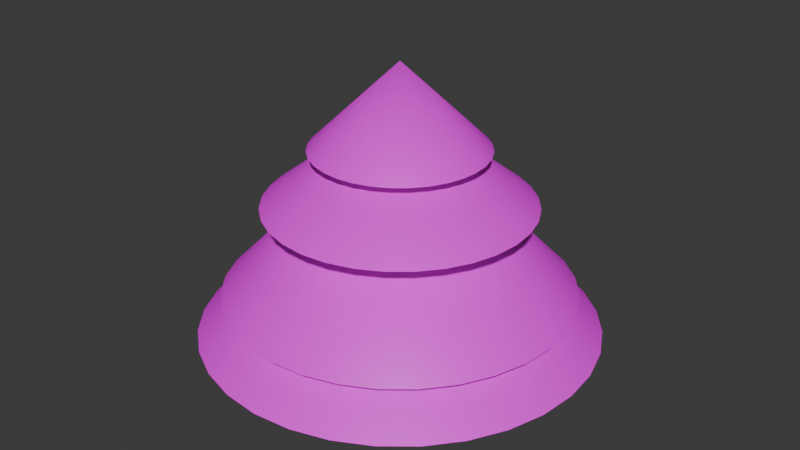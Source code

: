 # Source: FactoryPVP_Blender.blend  (saved by Blender 5.0.119; exported with 4.5.12 LTS)
import bpy
from mathutils import Matrix  # noqa: F401  (used for matrix-valued properties, if any)

bpy.ops.wm.read_factory_settings(use_empty=True)
scene = bpy.context.scene
scene.name = 'Scene'

# ---- collections
col_entities = bpy.data.collections.new('Entities'); scene.collection.children.link(col_entities)
col_blocks = bpy.data.collections.new('Blocks'); scene.collection.children.link(col_blocks)
col_enviorment = bpy.data.collections.new('Enviorment'); scene.collection.children.link(col_enviorment)

# ---- images (referenced by path relative to the original .blend; pixels are not part of the script)
import os
ASSET_DIR = os.environ.get("B2B_ASSET_DIR", "")  # directory of the original .blend (textures are referenced by path, not embedded)
HERE = os.path.dirname(os.path.abspath(__file__))  # packed textures are extracted next to this script under _unpacked/

def load_image(name, relpath, width, height, colorspace="sRGB"):
    """Load a texture the original file referenced (path relative to the .blend, or extracted next to this script)."""
    p = next((c for c in (os.path.join(HERE, relpath), os.path.join(ASSET_DIR, relpath)) if relpath and os.path.exists(c)), "")
    if p:
        img = bpy.data.images.load(p, check_existing=True)
        img.name = name
    else:  # same state as the original file: an image datablock whose file is absent (Cycles renders it pink)
        img = bpy.data.images.new(name, width, height)
        img.source = "FILE"
        img.filepath = "//" + (relpath or name)
    img.colorspace_settings.name = colorspace
    return img
img_leaf_1_png = load_image('Leaf_1.png', 'Leaf_1.png', 1024, 1024, 'sRGB')

# ---- materials (node trees are filled in below, after node groups)
mat_material_001 = bpy.data.materials.new('Material.001')

# ---- material node trees
mat_material_001.use_nodes = True; mat_material_001.node_tree.nodes.clear()
_N = mat_material_001.node_tree.nodes; _L = mat_material_001.node_tree.links
n0 = _N.new('ShaderNodeBsdfPrincipled'); n0.name = 'Principled BSDF'; n0.location = (-200, 100)
n1 = _N.new('ShaderNodeOutputMaterial'); n1.name = 'Material Output'; n1.location = (200, 100)
n2 = _N.new('ShaderNodeTexImage'); n2.name = 'Image Texture'; n2.location = (-832, 60)
n2.image = img_leaf_1_png
_L.new(n0.outputs[0], n1.inputs[0])
_L.new(n2.outputs[1], n0.inputs[4])
_L.new(n2.outputs[0], n0.inputs[0])
n1.is_active_output = True

# ---- world
world_world = bpy.data.worlds.new('World'); scene.world = world_world
world_world.use_nodes = True; world_world.node_tree.nodes.clear()
_N = world_world.node_tree.nodes; _L = world_world.node_tree.links
n0 = _N.new('ShaderNodeOutputWorld'); n0.name = 'World Output'; n0.location = (200, 100)
n1 = _N.new('ShaderNodeBackground'); n1.name = 'Background'; n1.location = (-200, 100)
n1.inputs[0].default_value = (0.05088, 0.05088, 0.05088, 1.0)
_L.new(n1.outputs[0], n0.inputs[0])
n0.is_active_output = True
world_world.color = (0.05088, 0.05088, 0.05088)
world_world.sun_shadow_jitter_overblur = 0.0

# ---- meshes
me_slimemesh = bpy.data.meshes.new('SlimeMesh')
me_slimemesh.from_pydata([(4.172e-07, 0.001334, -0.0007166), (0.6732, -0.477, 0.2908), (-0.2571, -0.7884, 0.2902), (-0.8321, 0.01212, 0.2903), (-0.2571, 0.8299, 0.2818), (0.6732, 0.5302, 0.2847), (0.2571, -0.7137, 1.084), (-0.6732, -0.4106, 1.085), (-0.6732, 0.6034, 1.076), (0.2571, 0.8963, 1.065), (0.8321, 0.1394, 1.084), (-4.21e-07, 0.7521, 1.945), (-0.1503, -0.4621, 0.06645), (0.3934, -0.2832, 0.06645), (0.2431, -0.7445, 0.247), (0.7867, 0.022, 0.2452), (0.3934, 0.2962, 0.06443), (-0.4862, 0.002547, 0.06615), (-0.6365, -0.4587, 0.2468), (-0.1503, 0.4729, 0.0637), (-0.6365, 0.4835, 0.2427), (0.2431, 0.7864, 0.2365), (0.8796, -0.2318, 0.6312), (0.8796, 0.3665, 0.6347), (1.49e-08, -0.9066, 0.6346), (0.5436, -0.7186, 0.6382), (-0.8796, -0.2558, 0.639), (-0.5436, -0.7298, 0.633), (-0.5436, 0.8147, 0.6271), (-0.8796, 0.3374, 0.6303), (0.5436, 0.8298, 0.6239), (-9.313e-09, 0.9946, 0.622), (0.6365, -0.3423, 1.164), (-0.2431, -0.6657, 1.161), (-0.7867, 0.1152, 1.163), (-0.2431, 0.8448, 1.137), (0.6365, 0.6026, 1.15), (0.1503, -0.1733, 1.649), (0.4862, 0.2865, 1.625), (-0.3934, -0.006554, 1.644), (-0.3934, 0.5313, 1.593), (0.1503, 0.6851, 1.564), (-0.07393, -0.2272, 0.01271), (0.5635, -0.4038, 0.1613), (-0.02169, -0.8007, 0.2549), (0.7571, -0.2538, 0.254), (0.5635, 0.4331, 0.1567), (-0.2393, 0.001177, 0.01253), (-0.7705, -0.2211, 0.2557), (-0.07393, 0.2312, 0.01184), (-0.4545, 0.692, 0.2488), (0.4896, 0.6761, 0.2463), (0.8028, -0.383, 0.4324), (0.8901, 0.2517, 0.8676), (-0.1413, -0.8828, 0.4341), (0.4088, -0.7546, 0.8681), (-0.8901, -0.123, 0.4366), (-0.6375, -0.5953, 0.8652), (-0.4088, 0.8542, 0.4261), (-0.8028, 0.4962, 0.8631), (0.6375, 0.6974, 0.4256), (0.1413, 0.9769, 0.8544), (0.4545, -0.5627, 1.143), (-0.4896, -0.5571, 1.14), (-0.7571, 0.3877, 1.136), (0.02169, 0.9004, 1.117), (0.7705, 0.3766, 1.139), (0.2153, -0.5117, 1.364), (0.2393, 0.5909, 1.861), (-0.5635, -0.262, 1.364), (-0.5635, 0.5585, 1.333), (0.2153, 0.7903, 1.31), (-0.2153, -0.6617, 0.161), (0.1936, -0.1394, 0.01264), (0.4896, -0.6305, 0.2559), (0.7571, 0.2999, 0.2521), (0.1936, 0.1443, 0.01205), (-0.6966, 0.005663, 0.1608), (-0.4545, -0.6601, 0.2545), (-0.2153, 0.6858, 0.155), (-0.7705, 0.2425, 0.2528), (-0.02169, 0.8407, 0.245), (0.8901, -0.04284, 0.8653), (0.8028, 0.4674, 0.4314), (0.1413, -0.8494, 0.8656), (0.6375, -0.6194, 0.4365), (-0.8028, -0.3596, 0.8693), (-0.4088, -0.7959, 0.4332), (-0.6375, 0.7271, 0.8608), (-0.8901, 0.1669, 0.4319), (0.4088, 0.8997, 0.8559), (-0.1413, 0.9437, 0.4232), (0.7705, -0.09362, 1.141), (0.02169, -0.7231, 1.14), (-0.7571, -0.1687, 1.145), (-0.4896, 0.746, 1.126), (0.4545, 0.7845, 1.123), (0.07393, 0.3767, 1.882), (0.6966, 0.1868, 1.355), (-0.1936, 0.4545, 1.876), (-0.1936, 0.7081, 1.842), (0.07393, 0.7827, 1.825), (0.3392, 0.5449, 1.654), (0.5839, 0.4371, 1.418), (0.4148, 0.6366, 1.389), (-0.1296, 0.6689, 1.633), (-0.05399, 0.7599, 1.378), (-0.3275, 0.6852, 1.392), (-0.4193, 0.312, 1.684), (-0.6172, 0.3086, 1.415), (-0.6172, 0.03159, 1.437), (-0.1296, -0.06496, 1.714), (-0.3275, -0.3796, 1.441), (-0.05399, -0.4654, 1.442), (0.3392, 0.09223, 1.704), (0.4148, -0.2941, 1.442), (0.5839, -0.05631, 1.434), (0.7935, 0.5119, 0.8857), (0.7468, 0.6264, 0.632), (0.6245, 0.7406, 0.8797), (-0.1341, 0.9573, 0.8728), (-0.2853, 0.9454, 0.6263), (-0.4076, 0.8699, 0.8756), (-0.8764, 0.2232, 0.8877), (-0.9231, 0.04027, 0.6379), (-0.8764, -0.07718, 0.892), (-0.4076, -0.7494, 0.8847), (-0.2853, -0.8611, 0.6358), (-0.1341, -0.8386, 0.8854), (0.6245, -0.5656, 0.89), (0.7468, -0.5024, 0.6372), (0.7935, -0.3173, 0.8866), (0.2853, 0.9535, 0.6144), (0.4076, 0.8479, 0.409), (0.1341, 0.9328, 0.4087), (-0.7468, 0.603, 0.621), (-0.6245, 0.6741, 0.4151), (-0.7935, 0.4322, 0.4159), (-0.7468, -0.5211, 0.6286), (-0.7935, -0.3867, 0.4236), (-0.6245, -0.6232, 0.4206), (0.2853, -0.8568, 0.6293), (0.1341, -0.8697, 0.4217), (0.4076, -0.777, 0.4236), (0.9231, 0.06821, 0.6255), (0.8764, -0.1089, 0.4181), (0.8764, 0.1918, 0.4203), (0.3275, 0.5646, 0.124), (0.1296, 0.4081, 0.04544), (0.05399, 0.6534, 0.1235), (-0.4148, 0.4926, 0.1267), (-0.3392, 0.2513, 0.04671), (-0.5839, 0.2552, 0.1282), (-0.5839, -0.2446, 0.1298), (-0.3392, -0.2459, 0.04779), (-0.4148, -0.4783, 0.1298), (0.6172, 0.1574, 0.1283), (0.6172, -0.135, 0.1294), (0.4193, 0.004837, 0.04726), (0.05399, -0.6306, 0.1298), (0.1296, -0.3982, 0.04783), (0.3275, -0.5407, 0.1299), (0.08569, -0.2633, 0.01684), (0.6574, -0.2673, 0.1711), (-0.2243, -0.1626, 0.0168), (-0.2243, 0.1657, 0.01621), (0.08569, 0.2685, 0.01576), (0.8288, -0.2519, 0.3612), (-0.006541, -0.8683, 0.3637), (-0.8328, -0.2527, 0.366), (-0.5082, 0.7516, 0.3569), (0.5188, 0.7556, 0.3532), (0.7431, -0.5135, 0.4978), (-0.2838, -0.8643, 0.4969), (-0.9185, 0.02641, 0.4978), (-0.2838, 0.9319, 0.4876), (0.7431, 0.6074, 0.4921), (0.3695, -0.4642, 1.33), (-0.4658, -0.4119, 1.328), (-0.6574, 0.42, 1.307), (0.0595, 0.824, 1.28), (0.6942, 0.3417, 1.319), (0.2243, 0.6749, 1.809), (0.4531, 0.5236, 1.495), (0.3695, 0.7428, 1.285), (-0.08569, 0.7569, 1.793), (-0.1731, 0.6889, 1.474), (-0.4658, 0.6729, 1.298), (-0.2773, 0.5253, 1.832), (-0.5601, 0.1987, 1.522), (-0.6574, -0.1336, 1.33), (-0.08569, 0.2839, 1.858), (-0.1731, -0.3285, 1.545), (0.0595, -0.58, 1.329), (0.2243, 0.3843, 1.85), (0.4531, -0.1087, 1.538), (0.6942, 0.00731, 1.323), (0.8328, 0.3887, 0.9642), (0.7332, 0.6351, 0.7973), (0.5082, 0.8207, 0.9543), (0.006541, 0.9602, 0.9494), (-0.28, 0.9365, 0.7893), (-0.5188, 0.7957, 0.9546), (-0.8288, 0.3715, 0.9628), (-0.9062, 0.06124, 0.8042), (-0.8288, -0.2066, 0.968), (-0.5188, -0.6531, 0.9612), (-0.28, -0.8319, 0.7998), (0.006541, -0.8245, 0.9617), (0.5082, -0.6425, 0.9658), (0.7332, -0.4717, 0.8026), (0.8328, -0.1603, 0.9632), (0.2838, 0.9599, 0.7702), (0.28, 0.9251, 0.4713), (-0.006541, 0.922, 0.3521), (-0.7431, 0.6198, 0.7768), (-0.7332, 0.5771, 0.4781), (-0.8328, 0.2877, 0.36), (-0.7431, -0.5046, 0.7826), (-0.7332, -0.52, 0.4856), (-0.5082, -0.7053, 0.3627), (0.2838, -0.8393, 0.7827), (0.28, -0.8493, 0.4863), (0.5188, -0.6919, 0.3659), (0.9185, 0.09255, 0.7812), (0.9062, 0.04895, 0.4823), (0.8288, 0.3216, 0.3619), (0.4658, 0.5674, 0.1649), (0.1731, 0.5496, 0.0902), (-0.0595, 0.7377, 0.1637), (-0.3695, 0.6307, 0.1662), (-0.4531, 0.3374, 0.0932), (-0.6942, 0.1719, 0.1701), (-0.6942, -0.1592, 0.1713), (-0.4531, -0.3284, 0.09496), (-0.3695, -0.6088, 0.1711), (0.6574, 0.2974, 0.1684), (0.5601, 0.008265, 0.09427), (0.2773, 0.002713, 0.01647), (-0.0595, -0.7096, 0.1711), (0.1731, -0.5318, 0.09498), (0.4658, -0.5361, 0.1716), (0.3627, 0.4387, 1.743), (0.1121, 0.1017, 1.766), (-0.2935, 0.224, 1.76), (-0.2935, 0.6197, 1.718), (0.1121, 0.7339, 1.695), (0.2818, 0.6099, 1.731), (-0.1076, 0.7129, 1.713), (-0.3483, 0.4187, 1.758), (-0.1076, 0.1095, 1.786), (0.2818, 0.2383, 1.777), (-0.4009, -0.553, 1.186), (-0.4009, -0.6684, 0.9696), (-0.3917, -0.5346, 1.174), (-0.3917, -0.6478, 0.9612), (-0.3769, -0.5542, 1.184), (-0.3326, -0.5628, 1.168), (-0.2804, -0.5995, 1.099), (-0.2987, -0.6428, 1.018), (-0.3769, -0.6673, 0.9716), (-0.3787, -0.5623, 1.189), (-0.3065, -0.6132, 1.157), (-0.2896, -0.6627, 1.078), (-0.3378, -0.6817, 1.0), (-0.3917, -0.5737, 1.195), (-0.3618, -0.662, 1.183), (-0.3548, -0.7202, 1.109), (-0.3747, -0.7143, 1.017), (-0.41, -0.5737, 1.195), (-0.4399, -0.662, 1.183), (-0.4469, -0.7202, 1.109), (-0.427, -0.7143, 1.017), (-0.423, -0.5623, 1.189), (-0.4952, -0.6132, 1.157), (-0.5121, -0.6627, 1.078), (-0.4639, -0.6817, 1.0), (-0.423, -0.5461, 1.18), (-0.4952, -0.5442, 1.12), (-0.5121, -0.5813, 1.035), (-0.4639, -0.6356, 0.9756), (-0.4178, -0.5392, 1.176), (-0.4491, -0.5202, 1.145), (-0.486, -0.5243, 1.059), (-0.4731, -0.579, 0.9838), (-0.4178, -0.6523, 0.9637), (0.4009, -0.553, 1.186), (0.4009, -0.6684, 0.9696), (0.3917, -0.5346, 1.174), (0.3917, -0.6478, 0.9612), (0.3769, -0.5542, 1.184), (0.3326, -0.5628, 1.168), (0.2804, -0.5995, 1.099), (0.2987, -0.6428, 1.018), (0.3769, -0.6673, 0.9716), (0.3787, -0.5623, 1.189), (0.3065, -0.6132, 1.157), (0.2896, -0.6627, 1.078), (0.3378, -0.6817, 1.0), (0.3917, -0.5737, 1.195), (0.3618, -0.662, 1.183), (0.3548, -0.7202, 1.109), (0.3747, -0.7143, 1.017), (0.41, -0.5737, 1.195), (0.4399, -0.662, 1.183), (0.4469, -0.7202, 1.109), (0.427, -0.7143, 1.017), (0.423, -0.5623, 1.189), (0.4952, -0.6132, 1.157), (0.5121, -0.6627, 1.078), (0.4639, -0.6817, 1.0), (0.423, -0.5461, 1.18), (0.4952, -0.5442, 1.12), (0.5121, -0.5813, 1.035), (0.4639, -0.6356, 0.9756), (0.4178, -0.5392, 1.176), (0.4491, -0.5202, 1.145), (0.486, -0.5243, 1.059), (0.4731, -0.579, 0.9838), (0.4178, -0.6523, 0.9637)], [], [(0, 73, 162, 42), (13, 160, 162, 73), (12, 42, 162, 160), (1, 43, 163, 45), (13, 157, 163, 43), (15, 45, 163, 157), (0, 42, 164, 47), (12, 154, 164, 42), (17, 47, 164, 154), (0, 47, 165, 49), (17, 151, 165, 47), (19, 49, 165, 151), (0, 49, 166, 76), (19, 148, 166, 49), (16, 76, 166, 148), (1, 45, 167, 52), (15, 145, 167, 45), (22, 52, 167, 145), (2, 44, 168, 54), (14, 142, 168, 44), (24, 54, 168, 142), (3, 48, 169, 56), (18, 139, 169, 48), (26, 56, 169, 139), (4, 50, 170, 58), (20, 136, 170, 50), (28, 58, 170, 136), (5, 51, 171, 60), (21, 133, 171, 51), (30, 60, 171, 133), (1, 52, 172, 85), (22, 130, 172, 52), (25, 85, 172, 130), (2, 54, 173, 87), (24, 127, 173, 54), (27, 87, 173, 127), (3, 56, 174, 89), (26, 124, 174, 56), (29, 89, 174, 124), (4, 58, 175, 91), (28, 121, 175, 58), (31, 91, 175, 121), (5, 60, 176, 83), (30, 118, 176, 60), (23, 83, 176, 118), (6, 62, 177, 67), (32, 115, 177, 62), (37, 67, 177, 115), (7, 63, 178, 69), (33, 112, 178, 63), (39, 69, 178, 112), (8, 64, 179, 70), (34, 109, 179, 64), (40, 70, 179, 109), (9, 65, 180, 71), (35, 106, 180, 65), (41, 71, 180, 106), (10, 66, 181, 98), (36, 103, 181, 66), (38, 98, 181, 103), (242, 247, 182, 68), (246, 101, 182, 247), (11, 68, 182, 101), (38, 103, 183, 102), (36, 104, 183, 103), (41, 102, 183, 104), (36, 96, 184, 104), (9, 71, 184, 96), (41, 104, 184, 71), (246, 248, 185, 101), (245, 100, 185, 248), (11, 101, 185, 100), (41, 106, 186, 105), (35, 107, 186, 106), (40, 105, 186, 107), (35, 95, 187, 107), (8, 70, 187, 95), (40, 107, 187, 70), (245, 249, 188, 100), (244, 99, 188, 249), (11, 100, 188, 99), (40, 109, 189, 108), (34, 110, 189, 109), (39, 108, 189, 110), (34, 94, 190, 110), (7, 69, 190, 94), (39, 110, 190, 69), (244, 250, 191, 99), (243, 97, 191, 250), (11, 99, 191, 97), (39, 112, 192, 111), (33, 113, 192, 112), (37, 111, 192, 113), (33, 93, 193, 113), (6, 67, 193, 93), (37, 113, 193, 67), (243, 251, 194, 97), (242, 68, 194, 251), (11, 97, 194, 68), (37, 115, 195, 114), (32, 116, 195, 115), (38, 114, 195, 116), (32, 92, 196, 116), (10, 98, 196, 92), (38, 116, 196, 98), (23, 117, 197, 53), (36, 66, 197, 117), (10, 53, 197, 66), (23, 118, 198, 117), (30, 119, 198, 118), (36, 117, 198, 119), (30, 90, 199, 119), (9, 96, 199, 90), (36, 119, 199, 96), (31, 120, 200, 61), (35, 65, 200, 120), (9, 61, 200, 65), (31, 121, 201, 120), (28, 122, 201, 121), (35, 120, 201, 122), (28, 88, 202, 122), (8, 95, 202, 88), (35, 122, 202, 95), (29, 123, 203, 59), (34, 64, 203, 123), (8, 59, 203, 64), (29, 124, 204, 123), (26, 125, 204, 124), (34, 123, 204, 125), (26, 86, 205, 125), (7, 94, 205, 86), (34, 125, 205, 94), (27, 126, 206, 57), (33, 63, 206, 126), (7, 57, 206, 63), (27, 127, 207, 126), (24, 128, 207, 127), (33, 126, 207, 128), (24, 84, 208, 128), (6, 93, 208, 84), (33, 128, 208, 93), (25, 129, 209, 55), (32, 62, 209, 129), (6, 55, 209, 62), (25, 130, 210, 129), (22, 131, 210, 130), (32, 129, 210, 131), (22, 82, 211, 131), (10, 92, 211, 82), (32, 131, 211, 92), (30, 132, 212, 90), (31, 61, 212, 132), (9, 90, 212, 61), (30, 133, 213, 132), (21, 134, 213, 133), (31, 132, 213, 134), (21, 81, 214, 134), (4, 91, 214, 81), (31, 134, 214, 91), (28, 135, 215, 88), (29, 59, 215, 135), (8, 88, 215, 59), (28, 136, 216, 135), (20, 137, 216, 136), (29, 135, 216, 137), (20, 80, 217, 137), (3, 89, 217, 80), (29, 137, 217, 89), (26, 138, 218, 86), (27, 57, 218, 138), (7, 86, 218, 57), (26, 139, 219, 138), (18, 140, 219, 139), (27, 138, 219, 140), (18, 78, 220, 140), (2, 87, 220, 78), (27, 140, 220, 87), (24, 141, 221, 84), (25, 55, 221, 141), (6, 84, 221, 55), (24, 142, 222, 141), (14, 143, 222, 142), (25, 141, 222, 143), (14, 74, 223, 143), (1, 85, 223, 74), (25, 143, 223, 85), (22, 144, 224, 82), (23, 53, 224, 144), (10, 82, 224, 53), (22, 145, 225, 144), (15, 146, 225, 145), (23, 144, 225, 146), (15, 75, 226, 146), (5, 83, 226, 75), (23, 146, 226, 83), (16, 147, 227, 46), (21, 51, 227, 147), (5, 46, 227, 51), (16, 148, 228, 147), (19, 149, 228, 148), (21, 147, 228, 149), (19, 79, 229, 149), (4, 81, 229, 79), (21, 149, 229, 81), (19, 150, 230, 79), (20, 50, 230, 150), (4, 79, 230, 50), (19, 151, 231, 150), (17, 152, 231, 151), (20, 150, 231, 152), (17, 77, 232, 152), (3, 80, 232, 77), (20, 152, 232, 80), (17, 153, 233, 77), (18, 48, 233, 153), (3, 77, 233, 48), (17, 154, 234, 153), (12, 155, 234, 154), (18, 153, 234, 155), (12, 72, 235, 155), (2, 78, 235, 72), (18, 155, 235, 78), (15, 156, 236, 75), (16, 46, 236, 156), (5, 75, 236, 46), (15, 157, 237, 156), (13, 158, 237, 157), (16, 156, 237, 158), (13, 73, 238, 158), (0, 76, 238, 73), (16, 158, 238, 76), (12, 159, 239, 72), (14, 44, 239, 159), (2, 72, 239, 44), (12, 160, 240, 159), (13, 161, 240, 160), (14, 159, 240, 161), (13, 43, 241, 161), (1, 74, 241, 43), (14, 161, 241, 74), (38, 242, 251, 114), (37, 114, 251, 243), (37, 243, 250, 111), (39, 111, 250, 244), (39, 244, 249, 108), (40, 108, 249, 245), (40, 245, 248, 105), (41, 105, 248, 246), (41, 246, 247, 102), (38, 102, 247, 242), (257, 261, 262), (258, 257, 262), (263, 262, 266, 267), (271, 270, 274, 275), (255, 260, 253), (266, 262, 261, 265), (278, 274, 273, 277), (274, 270, 269, 273), (267, 268, 264, 263), (263, 258, 262), (264, 259, 263), (252, 265, 261), (257, 256, 261), (252, 261, 256), (275, 274, 278, 279), (271, 272, 268, 267), (264, 268, 253), (252, 273, 269), (272, 271, 275, 276), (276, 275, 279, 280), (277, 282, 278), (283, 279, 278), (268, 272, 253), (284, 280, 279), (272, 276, 253), (285, 253, 280), (252, 277, 273), (281, 282, 277), (252, 254, 281), (276, 280, 253), (295, 290, 291), (284, 285, 280), (297, 293, 298), (283, 284, 279), (296, 292, 297), (278, 282, 283), (252, 281, 277), (291, 296, 295), (255, 253, 285), (298, 294, 287), (288, 290, 286), (292, 293, 297), (293, 294, 298), (304, 303, 299, 300), (296, 291, 292), (296, 297, 301, 300), (289, 287, 294), (300, 299, 295, 296), (312, 311, 307, 308), (308, 307, 303, 304), (297, 298, 302, 301), (304, 305, 309, 308), (286, 299, 303), (286, 295, 299), (286, 290, 295), (300, 301, 305, 304), (301, 302, 306, 305), (302, 298, 287), (305, 306, 310, 309), (286, 303, 307), (312, 316, 311), (308, 309, 313, 312), (306, 302, 287), (286, 307, 311), (310, 306, 287), (317, 312, 313), (309, 310, 314, 313), (316, 315, 311), (319, 314, 287), (315, 288, 286), (318, 313, 314), (314, 310, 287), (318, 317, 313), (319, 318, 314), (317, 316, 312), (286, 311, 315), (254, 252, 256), (287, 289, 319), (252, 269, 265), (267, 266, 270, 271), (270, 266, 265, 269), (259, 258, 263), (260, 259, 264), (253, 260, 264)])
me_slimemesh.polygons.foreach_set('use_smooth', [True] * 334)
_uv = me_slimemesh.uv_layers.new(name='UVMap')
_uv.uv.foreach_set('vector', [0.1818, 0.0, 0.2045, 0.03937, 0.1818, 0.05249, 0.1591, 0.03937, 0.2273, 0.07873, 0.1818, 0.07873, 0.1818, 0.05249, 0.2045, 0.03937, 0.1364, 0.07873, 0.1591, 0.03937, 0.1818, 0.05249, 0.1818, 0.07873, 0.2727, 0.1575, 0.2955, 0.1181, 0.3182, 0.1312, 0.3182, 0.1575, 0.3182, 0.07873, 0.3409, 0.1181, 0.3182, 0.1312, 0.2955, 0.1181, 0.3636, 0.1575, 0.3182, 0.1575, 0.3182, 0.1312, 0.3409, 0.1181, 0.9091, 0.0, 0.9318, 0.03937, 0.9091, 0.05249, 0.8864, 0.03937, 0.9545, 0.07873, 0.9091, 0.07873, 0.9091, 0.05249, 0.9318, 0.03937, 0.8636, 0.07873, 0.8864, 0.03937, 0.9091, 0.05249, 0.9091, 0.07873, 0.7273, 0.0, 0.75, 0.03937, 0.7273, 0.05249, 0.7045, 0.03937, 0.7727, 0.07873, 0.7273, 0.07873, 0.7273, 0.05249, 0.75, 0.03937, 0.6818, 0.07873, 0.7045, 0.03937, 0.7273, 0.05249, 0.7273, 0.07873, 0.5455, 0.0, 0.5682, 0.03937, 0.5455, 0.05249, 0.5227, 0.03937, 0.5909, 0.07873, 0.5455, 0.07873, 0.5455, 0.05249, 0.5682, 0.03937, 0.5, 0.07873, 0.5227, 0.03937, 0.5455, 0.05249, 0.5455, 0.07873, 0.2727, 0.1575, 0.3182, 0.1575, 0.3182, 0.1837, 0.2955, 0.1968, 0.3636, 0.1575, 0.3409, 0.1968, 0.3182, 0.1837, 0.3182, 0.1575, 0.3182, 0.2362, 0.2955, 0.1968, 0.3182, 0.1837, 0.3409, 0.1968, 0.09091, 0.1575, 0.1364, 0.1575, 0.1364, 0.1837, 0.1136, 0.1968, 0.1818, 0.1575, 0.1591, 0.1968, 0.1364, 0.1837, 0.1364, 0.1575, 0.1364, 0.2362, 0.1136, 0.1968, 0.1364, 0.1837, 0.1591, 0.1968, 0.8182, 0.1575, 0.8636, 0.1575, 0.8636, 0.1837, 0.8409, 0.1968, 0.9091, 0.1575, 0.8864, 0.1968, 0.8636, 0.1837, 0.8636, 0.1575, 0.8636, 0.2362, 0.8409, 0.1968, 0.8636, 0.1837, 0.8864, 0.1968, 0.6364, 0.1575, 0.6818, 0.1575, 0.6818, 0.1837, 0.6591, 0.1968, 0.7273, 0.1575, 0.7045, 0.1968, 0.6818, 0.1837, 0.6818, 0.1575, 0.6818, 0.2362, 0.6591, 0.1968, 0.6818, 0.1837, 0.7045, 0.1968, 0.4545, 0.1575, 0.5, 0.1575, 0.5, 0.1837, 0.4773, 0.1968, 0.5455, 0.1575, 0.5227, 0.1968, 0.5, 0.1837, 0.5, 0.1575, 0.5, 0.2362, 0.4773, 0.1968, 0.5, 0.1837, 0.5227, 0.1968, 0.2727, 0.1575, 0.2955, 0.1968, 0.2727, 0.2099, 0.25, 0.1968, 0.3182, 0.2362, 0.2727, 0.2362, 0.2727, 0.2099, 0.2955, 0.1968, 0.2273, 0.2362, 0.25, 0.1968, 0.2727, 0.2099, 0.2727, 0.2362, 0.09091, 0.1575, 0.1136, 0.1968, 0.09091, 0.2099, 0.06818, 0.1968, 0.1364, 0.2362, 0.09091, 0.2362, 0.09091, 0.2099, 0.1136, 0.1968, 0.04546, 0.2362, 0.06818, 0.1968, 0.09091, 0.2099, 0.09091, 0.2362, 0.8182, 0.1575, 0.8409, 0.1968, 0.8182, 0.2099, 0.7955, 0.1968, 0.8636, 0.2362, 0.8182, 0.2362, 0.8182, 0.2099, 0.8409, 0.1968, 0.7727, 0.2362, 0.7955, 0.1968, 0.8182, 0.2099, 0.8182, 0.2362, 0.6364, 0.1575, 0.6591, 0.1968, 0.6364, 0.2099, 0.6136, 0.1968, 0.6818, 0.2362, 0.6364, 0.2362, 0.6364, 0.2099, 0.6591, 0.1968, 0.5909, 0.2362, 0.6136, 0.1968, 0.6364, 0.2099, 0.6364, 0.2362, 0.4545, 0.1575, 0.4773, 0.1968, 0.4545, 0.2099, 0.4318, 0.1968, 0.5, 0.2362, 0.4545, 0.2362, 0.4545, 0.2099, 0.4773, 0.1968, 0.4091, 0.2362, 0.4318, 0.1968, 0.4545, 0.2099, 0.4545, 0.2362, 0.1818, 0.3149, 0.2273, 0.3149, 0.2273, 0.3412, 0.2045, 0.3543, 0.2727, 0.3149, 0.25, 0.3543, 0.2273, 0.3412, 0.2273, 0.3149, 0.2273, 0.3937, 0.2045, 0.3543, 0.2273, 0.3412, 0.25, 0.3543, 0.0, 0.3149, 0.04545, 0.3149, 0.04545, 0.3412, 0.02273, 0.3543, 0.09091, 0.3149, 0.06818, 0.3543, 0.04545, 0.3412, 0.04545, 0.3149, 0.04546, 0.3937, 0.02273, 0.3543, 0.04545, 0.3412, 0.06818, 0.3543, 0.7273, 0.3149, 0.7727, 0.3149, 0.7727, 0.3412, 0.75, 0.3543, 0.8182, 0.3149, 0.7955, 0.3543, 0.7727, 0.3412, 0.7727, 0.3149, 0.7727, 0.3937, 0.75, 0.3543, 0.7727, 0.3412, 0.7955, 0.3543, 0.5455, 0.3149, 0.5909, 0.3149, 0.5909, 0.3412, 0.5682, 0.3543, 0.6364, 0.3149, 0.6136, 0.3543, 0.5909, 0.3412, 0.5909, 0.3149, 0.5909, 0.3937, 0.5682, 0.3543, 0.5909, 0.3412, 0.6136, 0.3543, 0.3636, 0.3149, 0.4091, 0.3149, 0.4091, 0.3412, 0.3864, 0.3543, 0.4545, 0.3149, 0.4318, 0.3543, 0.4091, 0.3412, 0.4091, 0.3149, 0.4091, 0.3937, 0.3864, 0.3543, 0.4091, 0.3412, 0.4318, 0.3543, 0.4205, 0.4133, 0.4545, 0.4068, 0.4545, 0.4199, 0.4318, 0.433, 0.4886, 0.4133, 0.4773, 0.433, 0.4545, 0.4199, 0.4545, 0.4068, 0.4545, 0.4724, 0.4318, 0.433, 0.4545, 0.4199, 0.4773, 0.433, 0.4091, 0.3937, 0.4318, 0.3543, 0.4545, 0.3674, 0.4545, 0.3937, 0.4545, 0.3149, 0.4773, 0.3543, 0.4545, 0.3674, 0.4318, 0.3543, 0.5, 0.3937, 0.4545, 0.3937, 0.4545, 0.3674, 0.4773, 0.3543, 0.4545, 0.3149, 0.5, 0.3149, 0.5, 0.3412, 0.4773, 0.3543, 0.5455, 0.3149, 0.5227, 0.3543, 0.5, 0.3412, 0.5, 0.3149, 0.5, 0.3937, 0.4773, 0.3543, 0.5, 0.3412, 0.5227, 0.3543, 0.6023, 0.4133, 0.6364, 0.4068, 0.6364, 0.4199, 0.6136, 0.433, 0.6705, 0.4133, 0.6591, 0.433, 0.6364, 0.4199, 0.6364, 0.4068, 0.6364, 0.4724, 0.6136, 0.433, 0.6364, 0.4199, 0.6591, 0.433, 0.5909, 0.3937, 0.6136, 0.3543, 0.6364, 0.3674, 0.6364, 0.3937, 0.6364, 0.3149, 0.6591, 0.3543, 0.6364, 0.3674, 0.6136, 0.3543, 0.6818, 0.3937, 0.6364, 0.3937, 0.6364, 0.3674, 0.6591, 0.3543, 0.6364, 0.3149, 0.6818, 0.3149, 0.6818, 0.3412, 0.6591, 0.3543, 0.7273, 0.3149, 0.7045, 0.3543, 0.6818, 0.3412, 0.6818, 0.3149, 0.6818, 0.3937, 0.6591, 0.3543, 0.6818, 0.3412, 0.7045, 0.3543, 0.7841, 0.4133, 0.8182, 0.4068, 0.8182, 0.4199, 0.7955, 0.433, 0.8523, 0.4133, 0.8409, 0.433, 0.8182, 0.4199, 0.8182, 0.4068, 0.8182, 0.4724, 0.7955, 0.433, 0.8182, 0.4199, 0.8409, 0.433, 0.7727, 0.3937, 0.7955, 0.3543, 0.8182, 0.3674, 0.8182, 0.3937, 0.8182, 0.3149, 0.8409, 0.3543, 0.8182, 0.3674, 0.7955, 0.3543, 0.8636, 0.3937, 0.8182, 0.3937, 0.8182, 0.3674, 0.8409, 0.3543, 0.8182, 0.3149, 0.8636, 0.3149, 0.8636, 0.3412, 0.8409, 0.3543, 0.9091, 0.3149, 0.8864, 0.3543, 0.8636, 0.3412, 0.8636, 0.3149, 0.8636, 0.3937, 0.8409, 0.3543, 0.8636, 0.3412, 0.8864, 0.3543, 0.05682, 0.4133, 0.09091, 0.4068, 0.09091, 0.4199, 0.06818, 0.433, 0.125, 0.4133, 0.1136, 0.433, 0.09091, 0.4199, 0.09091, 0.4068, 0.09091, 0.4724, 0.06818, 0.433, 0.09091, 0.4199, 0.1136, 0.433, 0.04546, 0.3937, 0.06818, 0.3543, 0.09091, 0.3674, 0.09091, 0.3937, 0.09091, 0.3149, 0.1136, 0.3543, 0.09091, 0.3674, 0.06818, 0.3543, 0.1364, 0.3937, 0.09091, 0.3937, 0.09091, 0.3674, 0.1136, 0.3543, 0.09091, 0.3149, 0.1364, 0.3149, 0.1364, 0.3412, 0.1136, 0.3543, 0.1818, 0.3149, 0.1591, 0.3543, 0.1364, 0.3412, 0.1364, 0.3149, 0.1364, 0.3937, 0.1136, 0.3543, 0.1364, 0.3412, 0.1591, 0.3543, 0.2386, 0.4133, 0.2727, 0.4068, 0.2727, 0.4199, 0.25, 0.433, 0.3068, 0.4133, 0.2955, 0.433, 0.2727, 0.4199, 0.2727, 0.4068, 0.2727, 0.4724, 0.25, 0.433, 0.2727, 0.4199, 0.2955, 0.433, 0.2273, 0.3937, 0.25, 0.3543, 0.2727, 0.3674, 0.2727, 0.3937, 0.2727, 0.3149, 0.2955, 0.3543, 0.2727, 0.3674, 0.25, 0.3543, 0.3182, 0.3937, 0.2727, 0.3937, 0.2727, 0.3674, 0.2955, 0.3543, 0.2727, 0.3149, 0.3182, 0.3149, 0.3182, 0.3412, 0.2955, 0.3543, 0.3636, 0.3149, 0.3409, 0.3543, 0.3182, 0.3412, 0.3182, 0.3149, 0.3182, 0.3937, 0.2955, 0.3543, 0.3182, 0.3412, 0.3409, 0.3543, 0.4091, 0.2362, 0.4318, 0.2756, 0.4091, 0.2887, 0.3864, 0.2756, 0.4545, 0.3149, 0.4091, 0.3149, 0.4091, 0.2887, 0.4318, 0.2756, 0.3636, 0.3149, 0.3864, 0.2756, 0.4091, 0.2887, 0.4091, 0.3149, 0.4091, 0.2362, 0.4545, 0.2362, 0.4545, 0.2624, 0.4318, 0.2756, 0.5, 0.2362, 0.4773, 0.2756, 0.4545, 0.2624, 0.4545, 0.2362, 0.4545, 0.3149, 0.4318, 0.2756, 0.4545, 0.2624, 0.4773, 0.2756, 0.5, 0.2362, 0.5227, 0.2756, 0.5, 0.2887, 0.4773, 0.2756, 0.5455, 0.3149, 0.5, 0.3149, 0.5, 0.2887, 0.5227, 0.2756, 0.4545, 0.3149, 0.4773, 0.2756, 0.5, 0.2887, 0.5, 0.3149, 0.5909, 0.2362, 0.6136, 0.2756, 0.5909, 0.2887, 0.5682, 0.2756, 0.6364, 0.3149, 0.5909, 0.3149, 0.5909, 0.2887, 0.6136, 0.2756, 0.5455, 0.3149, 0.5682, 0.2756, 0.5909, 0.2887, 0.5909, 0.3149, 0.5909, 0.2362, 0.6364, 0.2362, 0.6364, 0.2624, 0.6136, 0.2756, 0.6818, 0.2362, 0.6591, 0.2756, 0.6364, 0.2624, 0.6364, 0.2362, 0.6364, 0.3149, 0.6136, 0.2756, 0.6364, 0.2624, 0.6591, 0.2756, 0.6818, 0.2362, 0.7045, 0.2756, 0.6818, 0.2887, 0.6591, 0.2756, 0.7273, 0.3149, 0.6818, 0.3149, 0.6818, 0.2887, 0.7045, 0.2756, 0.6364, 0.3149, 0.6591, 0.2756, 0.6818, 0.2887, 0.6818, 0.3149, 0.7727, 0.2362, 0.7955, 0.2756, 0.7727, 0.2887, 0.75, 0.2756, 0.8182, 0.3149, 0.7727, 0.3149, 0.7727, 0.2887, 0.7955, 0.2756, 0.7273, 0.3149, 0.75, 0.2756, 0.7727, 0.2887, 0.7727, 0.3149, 0.7727, 0.2362, 0.8182, 0.2362, 0.8182, 0.2624, 0.7955, 0.2756, 0.8636, 0.2362, 0.8409, 0.2756, 0.8182, 0.2624, 0.8182, 0.2362, 0.8182, 0.3149, 0.7955, 0.2756, 0.8182, 0.2624, 0.8409, 0.2756, 0.8636, 0.2362, 0.8864, 0.2756, 0.8636, 0.2887, 0.8409, 0.2756, 0.9091, 0.3149, 0.8636, 0.3149, 0.8636, 0.2887, 0.8864, 0.2756, 0.8182, 0.3149, 0.8409, 0.2756, 0.8636, 0.2887, 0.8636, 0.3149, 0.04546, 0.2362, 0.06818, 0.2756, 0.04545, 0.2887, 0.02273, 0.2756, 0.09091, 0.3149, 0.04545, 0.3149, 0.04545, 0.2887, 0.06818, 0.2756, 0.0, 0.3149, 0.02273, 0.2756, 0.04545, 0.2887, 0.04545, 0.3149, 0.04546, 0.2362, 0.09091, 0.2362, 0.09091, 0.2624, 0.06818, 0.2756, 0.1364, 0.2362, 0.1136, 0.2756, 0.09091, 0.2624, 0.09091, 0.2362, 0.09091, 0.3149, 0.06818, 0.2756, 0.09091, 0.2624, 0.1136, 0.2756, 0.1364, 0.2362, 0.1591, 0.2756, 0.1364, 0.2887, 0.1136, 0.2756, 0.1818, 0.3149, 0.1364, 0.3149, 0.1364, 0.2887, 0.1591, 0.2756, 0.09091, 0.3149, 0.1136, 0.2756, 0.1364, 0.2887, 0.1364, 0.3149, 0.2273, 0.2362, 0.25, 0.2756, 0.2273, 0.2887, 0.2045, 0.2756, 0.2727, 0.3149, 0.2273, 0.3149, 0.2273, 0.2887, 0.25, 0.2756, 0.1818, 0.3149, 0.2045, 0.2756, 0.2273, 0.2887, 0.2273, 0.3149, 0.2273, 0.2362, 0.2727, 0.2362, 0.2727, 0.2624, 0.25, 0.2756, 0.3182, 0.2362, 0.2955, 0.2756, 0.2727, 0.2624, 0.2727, 0.2362, 0.2727, 0.3149, 0.25, 0.2756, 0.2727, 0.2624, 0.2955, 0.2756, 0.3182, 0.2362, 0.3409, 0.2756, 0.3182, 0.2887, 0.2955, 0.2756, 0.3636, 0.3149, 0.3182, 0.3149, 0.3182, 0.2887, 0.3409, 0.2756, 0.2727, 0.3149, 0.2955, 0.2756, 0.3182, 0.2887, 0.3182, 0.3149, 0.5, 0.2362, 0.5455, 0.2362, 0.5455, 0.2624, 0.5227, 0.2756, 0.5909, 0.2362, 0.5682, 0.2756, 0.5455, 0.2624, 0.5455, 0.2362, 0.5455, 0.3149, 0.5227, 0.2756, 0.5455, 0.2624, 0.5682, 0.2756, 0.5, 0.2362, 0.5227, 0.1968, 0.5455, 0.2099, 0.5455, 0.2362, 0.5455, 0.1575, 0.5682, 0.1968, 0.5455, 0.2099, 0.5227, 0.1968, 0.5909, 0.2362, 0.5455, 0.2362, 0.5455, 0.2099, 0.5682, 0.1968, 0.5455, 0.1575, 0.5909, 0.1575, 0.5909, 0.1837, 0.5682, 0.1968, 0.6364, 0.1575, 0.6136, 0.1968, 0.5909, 0.1837, 0.5909, 0.1575, 0.5909, 0.2362, 0.5682, 0.1968, 0.5909, 0.1837, 0.6136, 0.1968, 0.6818, 0.2362, 0.7273, 0.2362, 0.7273, 0.2624, 0.7045, 0.2756, 0.7727, 0.2362, 0.75, 0.2756, 0.7273, 0.2624, 0.7273, 0.2362, 0.7273, 0.3149, 0.7045, 0.2756, 0.7273, 0.2624, 0.75, 0.2756, 0.6818, 0.2362, 0.7045, 0.1968, 0.7273, 0.2099, 0.7273, 0.2362, 0.7273, 0.1575, 0.75, 0.1968, 0.7273, 0.2099, 0.7045, 0.1968, 0.7727, 0.2362, 0.7273, 0.2362, 0.7273, 0.2099, 0.75, 0.1968, 0.7273, 0.1575, 0.7727, 0.1575, 0.7727, 0.1837, 0.75, 0.1968, 0.8182, 0.1575, 0.7955, 0.1968, 0.7727, 0.1837, 0.7727, 0.1575, 0.7727, 0.2362, 0.75, 0.1968, 0.7727, 0.1837, 0.7955, 0.1968, 0.8636, 0.2362, 0.9091, 0.2362, 0.9091, 0.2624, 0.8864, 0.2756, 0.9545, 0.2362, 0.9318, 0.2756, 0.9091, 0.2624, 0.9091, 0.2362, 0.9091, 0.3149, 0.8864, 0.2756, 0.9091, 0.2624, 0.9318, 0.2756, 0.8636, 0.2362, 0.8864, 0.1968, 0.9091, 0.2099, 0.9091, 0.2362, 0.9091, 0.1575, 0.9318, 0.1968, 0.9091, 0.2099, 0.8864, 0.1968, 0.9545, 0.2362, 0.9091, 0.2362, 0.9091, 0.2099, 0.9318, 0.1968, 0.9091, 0.1575, 0.9545, 0.1575, 0.9545, 0.1837, 0.9318, 0.1968, 1.0, 0.1575, 0.9773, 0.1968, 0.9545, 0.1837, 0.9545, 0.1575, 0.9545, 0.2362, 0.9318, 0.1968, 0.9545, 0.1837, 0.9773, 0.1968, 0.1364, 0.2362, 0.1818, 0.2362, 0.1818, 0.2624, 0.1591, 0.2756, 0.2273, 0.2362, 0.2045, 0.2756, 0.1818, 0.2624, 0.1818, 0.2362, 0.1818, 0.3149, 0.1591, 0.2756, 0.1818, 0.2624, 0.2045, 0.2756, 0.1364, 0.2362, 0.1591, 0.1968, 0.1818, 0.2099, 0.1818, 0.2362, 0.1818, 0.1575, 0.2045, 0.1968, 0.1818, 0.2099, 0.1591, 0.1968, 0.2273, 0.2362, 0.1818, 0.2362, 0.1818, 0.2099, 0.2045, 0.1968, 0.1818, 0.1575, 0.2273, 0.1575, 0.2273, 0.1837, 0.2045, 0.1968, 0.2727, 0.1575, 0.25, 0.1968, 0.2273, 0.1837, 0.2273, 0.1575, 0.2273, 0.2362, 0.2045, 0.1968, 0.2273, 0.1837, 0.25, 0.1968, 0.3182, 0.2362, 0.3636, 0.2362, 0.3636, 0.2624, 0.3409, 0.2756, 0.4091, 0.2362, 0.3864, 0.2756, 0.3636, 0.2624, 0.3636, 0.2362, 0.3636, 0.3149, 0.3409, 0.2756, 0.3636, 0.2624, 0.3864, 0.2756, 0.3182, 0.2362, 0.3409, 0.1968, 0.3636, 0.2099, 0.3636, 0.2362, 0.3636, 0.1575, 0.3864, 0.1968, 0.3636, 0.2099, 0.3409, 0.1968, 0.4091, 0.2362, 0.3636, 0.2362, 0.3636, 0.2099, 0.3864, 0.1968, 0.3636, 0.1575, 0.4091, 0.1575, 0.4091, 0.1837, 0.3864, 0.1968, 0.4545, 0.1575, 0.4318, 0.1968, 0.4091, 0.1837, 0.4091, 0.1575, 0.4091, 0.2362, 0.3864, 0.1968, 0.4091, 0.1837, 0.4318, 0.1968, 0.5, 0.07873, 0.5227, 0.1181, 0.5, 0.1312, 0.4773, 0.1181, 0.5455, 0.1575, 0.5, 0.1575, 0.5, 0.1312, 0.5227, 0.1181, 0.4545, 0.1575, 0.4773, 0.1181, 0.5, 0.1312, 0.5, 0.1575, 0.5, 0.07873, 0.5455, 0.07873, 0.5455, 0.105, 0.5227, 0.1181, 0.5909, 0.07873, 0.5682, 0.1181, 0.5455, 0.105, 0.5455, 0.07873, 0.5455, 0.1575, 0.5227, 0.1181, 0.5455, 0.105, 0.5682, 0.1181, 0.5909, 0.07873, 0.6136, 0.1181, 0.5909, 0.1312, 0.5682, 0.1181, 0.6364, 0.1575, 0.5909, 0.1575, 0.5909, 0.1312, 0.6136, 0.1181, 0.5455, 0.1575, 0.5682, 0.1181, 0.5909, 0.1312, 0.5909, 0.1575, 0.6818, 0.07873, 0.7045, 0.1181, 0.6818, 0.1312, 0.6591, 0.1181, 0.7273, 0.1575, 0.6818, 0.1575, 0.6818, 0.1312, 0.7045, 0.1181, 0.6364, 0.1575, 0.6591, 0.1181, 0.6818, 0.1312, 0.6818, 0.1575, 0.6818, 0.07873, 0.7273, 0.07873, 0.7273, 0.105, 0.7045, 0.1181, 0.7727, 0.07873, 0.75, 0.1181, 0.7273, 0.105, 0.7273, 0.07873, 0.7273, 0.1575, 0.7045, 0.1181, 0.7273, 0.105, 0.75, 0.1181, 0.7727, 0.07873, 0.7955, 0.1181, 0.7727, 0.1312, 0.75, 0.1181, 0.8182, 0.1575, 0.7727, 0.1575, 0.7727, 0.1312, 0.7955, 0.1181, 0.7273, 0.1575, 0.75, 0.1181, 0.7727, 0.1312, 0.7727, 0.1575, 0.8636, 0.07873, 0.8864, 0.1181, 0.8636, 0.1312, 0.8409, 0.1181, 0.9091, 0.1575, 0.8636, 0.1575, 0.8636, 0.1312, 0.8864, 0.1181, 0.8182, 0.1575, 0.8409, 0.1181, 0.8636, 0.1312, 0.8636, 0.1575, 0.8636, 0.07873, 0.9091, 0.07873, 0.9091, 0.105, 0.8864, 0.1181, 0.9545, 0.07873, 0.9318, 0.1181, 0.9091, 0.105, 0.9091, 0.07873, 0.9091, 0.1575, 0.8864, 0.1181, 0.9091, 0.105, 0.9318, 0.1181, 0.9545, 0.07873, 0.9773, 0.1181, 0.9545, 0.1312, 0.9318, 0.1181, 1.0, 0.1575, 0.9545, 0.1575, 0.9545, 0.1312, 0.9773, 0.1181, 0.9091, 0.1575, 0.9318, 0.1181, 0.9545, 0.1312, 0.9545, 0.1575, 0.3636, 0.1575, 0.3864, 0.1181, 0.4091, 0.1312, 0.4091, 0.1575, 0.4091, 0.07873, 0.4318, 0.1181, 0.4091, 0.1312, 0.3864, 0.1181, 0.4545, 0.1575, 0.4091, 0.1575, 0.4091, 0.1312, 0.4318, 0.1181, 0.3636, 0.1575, 0.3409, 0.1181, 0.3636, 0.105, 0.3864, 0.1181, 0.3182, 0.07873, 0.3636, 0.07873, 0.3636, 0.105, 0.3409, 0.1181, 0.4091, 0.07873, 0.3864, 0.1181, 0.3636, 0.105, 0.3636, 0.07873, 0.3182, 0.07873, 0.3409, 0.03937, 0.3636, 0.05249, 0.3636, 0.07873, 0.3636, 0.0, 0.3864, 0.03937, 0.3636, 0.05249, 0.3409, 0.03937, 0.4091, 0.07873, 0.3636, 0.07873, 0.3636, 0.05249, 0.3864, 0.03937, 0.1364, 0.07873, 0.1591, 0.1181, 0.1364, 0.1312, 0.1136, 0.1181, 0.1818, 0.1575, 0.1364, 0.1575, 0.1364, 0.1312, 0.1591, 0.1181, 0.09091, 0.1575, 0.1136, 0.1181, 0.1364, 0.1312, 0.1364, 0.1575, 0.1364, 0.07873, 0.1818, 0.07873, 0.1818, 0.105, 0.1591, 0.1181, 0.2273, 0.07873, 0.2045, 0.1181, 0.1818, 0.105, 0.1818, 0.07873, 0.1818, 0.1575, 0.1591, 0.1181, 0.1818, 0.105, 0.2045, 0.1181, 0.2273, 0.07873, 0.25, 0.1181, 0.2273, 0.1312, 0.2045, 0.1181, 0.2727, 0.1575, 0.2273, 0.1575, 0.2273, 0.1312, 0.25, 0.1181, 0.1818, 0.1575, 0.2045, 0.1181, 0.2273, 0.1312, 0.2273, 0.1575, 0.3182, 0.3937, 0.3068, 0.4133, 0.2727, 0.4068, 0.2727, 0.3937, 0.2273, 0.3937, 0.2727, 0.3937, 0.2727, 0.4068, 0.2386, 0.4133, 0.1364, 0.3937, 0.125, 0.4133, 0.09091, 0.4068, 0.09091, 0.3937, 0.04546, 0.3937, 0.09091, 0.3937, 0.09091, 0.4068, 0.05682, 0.4133, 0.8636, 0.3937, 0.8523, 0.4133, 0.8182, 0.4068, 0.8182, 0.3937, 0.7727, 0.3937, 0.8182, 0.3937, 0.8182, 0.4068, 0.7841, 0.4133, 0.6818, 0.3937, 0.6705, 0.4133, 0.6364, 0.4068, 0.6364, 0.3937, 0.5909, 0.3937, 0.6364, 0.3937, 0.6364, 0.4068, 0.6023, 0.4133, 0.5, 0.3937, 0.4886, 0.4133, 0.4545, 0.4068, 0.4545, 0.3937, 0.4091, 0.3937, 0.4545, 0.3937, 0.4545, 0.4068, 0.4205, 0.4133, 0.5, 0.8125, 0.4375, 0.9375, 0.4375, 0.6875, 0.5, 0.5625, 0.5, 0.8125, 0.4375, 0.6875, 0.4375, 0.4375, 0.4375, 0.6875, 0.3125, 0.6875, 0.3125, 0.4375, 0.1875, 0.4375, 0.1875, 0.6875, 0.0625, 0.6875, 0.0625, 0.4375, 0.6875, 0.0625, 0.5, 0.0625, 0.6719, 0.0, 0.3125, 0.6875, 0.4375, 0.6875, 0.4375, 0.9375, 0.3125, 0.9375, 0.9375, 0.6875, 0.0625, 0.6875, 0.0625, 0.9375, 0.9375, 0.9375, 0.0625, 0.6875, 0.1875, 0.6875, 0.1875, 0.9375, 0.0625, 0.9375, 0.3125, 0.4375, 0.3125, 0.1875, 0.4375, 0.1875, 0.4375, 0.4375, 0.4375, 0.4375, 0.5, 0.5625, 0.4375, 0.6875, 0.4375, 0.1875, 0.5, 0.3125, 0.4375, 0.4375, 0.3281, 1.0, 0.3125, 0.9375, 0.4375, 0.9375, 0.5, 0.8125, 0.5, 0.9375, 0.4375, 0.9375, 0.4531, 1.0, 0.4375, 0.9375, 0.5, 0.9375, 0.0625, 0.4375, 0.0625, 0.6875, 0.9375, 0.6875, 0.9375, 0.4375, 0.1875, 0.4375, 0.1875, 0.1875, 0.3125, 0.1875, 0.3125, 0.4375, 0.4375, 0.1875, 0.3125, 0.1875, 0.4844, 0.0, 0.07812, 1.0, 0.0625, 0.9375, 0.1875, 0.9375, 0.1875, 0.1875, 0.1875, 0.4375, 0.0625, 0.4375, 0.0625, 0.1875, 0.0625, 0.1875, 0.0625, 0.4375, 0.9375, 0.4375, 0.9375, 0.1875, 0.9375, 0.9375, 0.875, 0.8125, 0.9375, 0.6875, 0.875, 0.5625, 0.9375, 0.4375, 0.9375, 0.6875, 0.3125, 0.1875, 0.1875, 0.1875, 0.3594, 0.0, 0.875, 0.3125, 0.9375, 0.1875, 0.9375, 0.4375, 0.1875, 0.1875, 0.0625, 0.1875, 0.2344, 0.0, 0.875, 0.0625, 0.9844, 0.0, 0.9375, 0.1875, 0.9531, 1.0, 0.9375, 0.9375, 0.0625, 0.9375, 0.875, 0.9375, 0.875, 0.8125, 0.9375, 0.9375, 0.7031, 1.0, 0.6875, 0.9375, 0.875, 0.9375, 0.0625, 0.1875, 0.9375, 0.1875, 0.1094, 0.0, 0.4375, 0.9375, 0.5, 0.9375, 0.5, 0.8125, 0.875, 0.3125, 0.875, 0.0625, 0.9375, 0.1875, 0.4375, 0.4375, 0.5, 0.3125, 0.4375, 0.1875, 0.875, 0.5625, 0.875, 0.3125, 0.9375, 0.4375, 0.4375, 0.6875, 0.5, 0.5625, 0.4375, 0.4375, 0.9375, 0.6875, 0.875, 0.8125, 0.875, 0.5625, 0.8906, 1.0, 0.875, 0.9375, 0.9375, 0.9375, 0.5, 0.8125, 0.4375, 0.6875, 0.4375, 0.9375, 0.6875, 0.0625, 0.8594, 0.0, 0.875, 0.0625, 0.4375, 0.1875, 0.5, 0.0625, 0.4219, 0.0, 0.6875, 0.9375, 0.5, 0.9375, 0.6406, 1.0, 0.5, 0.5625, 0.5, 0.3125, 0.4375, 0.4375, 0.5, 0.3125, 0.5, 0.0625, 0.4375, 0.1875, 0.1875, 0.6875, 0.1875, 0.9375, 0.3125, 0.9375, 0.3125, 0.6875, 0.4375, 0.6875, 0.5, 0.8125, 0.5, 0.5625, 0.4375, 0.6875, 0.4375, 0.4375, 0.3125, 0.4375, 0.3125, 0.6875, 0.6875, 0.0625, 0.5469, 0.0, 0.5, 0.0625, 0.3125, 0.6875, 0.3125, 0.9375, 0.4375, 0.9375, 0.4375, 0.6875, 0.9375, 0.6875, 0.9375, 0.9375, 0.0625, 0.9375, 0.0625, 0.6875, 0.0625, 0.6875, 0.0625, 0.9375, 0.1875, 0.9375, 0.1875, 0.6875, 0.4375, 0.4375, 0.4375, 0.1875, 0.3125, 0.1875, 0.3125, 0.4375, 0.1875, 0.6875, 0.1875, 0.4375, 0.0625, 0.4375, 0.0625, 0.6875, 0.2656, 1.0, 0.3125, 0.9375, 0.1875, 0.9375, 0.3906, 1.0, 0.4375, 0.9375, 0.3125, 0.9375, 0.4531, 1.0, 0.5, 0.9375, 0.4375, 0.9375, 0.3125, 0.6875, 0.3125, 0.4375, 0.1875, 0.4375, 0.1875, 0.6875, 0.3125, 0.4375, 0.3125, 0.1875, 0.1875, 0.1875, 0.1875, 0.4375, 0.3125, 0.1875, 0.4375, 0.1875, 0.2969, 0.0, 0.1875, 0.4375, 0.1875, 0.1875, 0.0625, 0.1875, 0.0625, 0.4375, 0.1406, 1.0, 0.1875, 0.9375, 0.0625, 0.9375, 0.9375, 0.6875, 0.875, 0.8125, 0.9375, 0.9375, 0.0625, 0.6875, 0.0625, 0.4375, 0.9375, 0.4375, 0.9375, 0.6875, 0.1875, 0.1875, 0.3125, 0.1875, 0.1719, 0.0, 0.01562, 1.0, 0.0625, 0.9375, 0.9375, 0.9375, 0.0625, 0.1875, 0.1875, 0.1875, 0.04687, 0.0, 0.875, 0.5625, 0.9375, 0.6875, 0.9375, 0.4375, 0.0625, 0.4375, 0.0625, 0.1875, 0.9375, 0.1875, 0.9375, 0.4375, 0.875, 0.8125, 0.875, 0.9375, 0.9375, 0.9375, 0.875, 0.0625, 0.9375, 0.1875, 0.9219, 0.0, 0.875, 0.9375, 0.6875, 0.9375, 0.8281, 1.0, 0.875, 0.3125, 0.9375, 0.4375, 0.9375, 0.1875, 0.9375, 0.1875, 0.0625, 0.1875, 0.9219, 0.0, 0.875, 0.3125, 0.875, 0.5625, 0.9375, 0.4375, 0.875, 0.0625, 0.875, 0.3125, 0.9375, 0.1875, 0.875, 0.5625, 0.875, 0.8125, 0.9375, 0.6875, 0.8906, 1.0, 0.9375, 0.9375, 0.875, 0.9375, 0.6875, 0.9375, 0.5156, 1.0, 0.5, 0.9375, 0.7344, 0.0, 0.6875, 0.0625, 0.875, 0.0625, 0.2031, 1.0, 0.1875, 0.9375, 0.3125, 0.9375, 0.3125, 0.4375, 0.3125, 0.6875, 0.1875, 0.6875, 0.1875, 0.4375, 0.1875, 0.6875, 0.3125, 0.6875, 0.3125, 0.9375, 0.1875, 0.9375, 0.5, 0.3125, 0.5, 0.5625, 0.4375, 0.4375, 0.5, 0.0625, 0.5, 0.3125, 0.4375, 0.1875, 0.4844, 0.0, 0.5, 0.0625, 0.4375, 0.1875])
me_slimemesh.use_mirror_x = True
me_slimemesh.update()
me_circle = bpy.data.meshes.new('Circle')
me_circle.from_pydata([(2.971e-08, 4.099, -2.076), (-0.7996, 4.02, -2.076), (-1.569, 3.787, -2.076), (-2.277, 3.408, -2.076), (-2.898, 2.898, -2.076), (-3.408, 2.277, -2.076), (-3.787, 1.569, -2.076), (-4.02, 0.7996, -2.076), (-4.099, 4.295e-09, -2.076), (-4.02, -0.7996, -2.076), (-3.787, -1.569, -2.076), (-3.408, -2.277, -2.076), (-2.898, -2.898, -2.076), (-2.277, -3.408, -2.076), (-1.569, -3.787, -2.076), (-0.7996, -4.02, -2.076), (2.971e-08, -4.099, -2.076), (0.7996, -4.02, -2.076), (1.569, -3.787, -2.076), (2.277, -3.408, -2.076), (2.898, -2.898, -2.076), (3.408, -2.277, -2.076), (3.787, -1.569, -2.076), (4.02, -0.7996, -2.076), (4.099, 4.295e-09, -2.076), (4.02, 0.7996, -2.076), (3.787, 1.569, -2.076), (3.408, 2.277, -2.076), (2.898, 2.898, -2.076), (2.277, 3.408, -2.076), (1.569, 3.787, -2.076), (0.7996, 4.02, -2.076), (1.372, 3.313, -1.245), (1.993, 2.982, -1.245), (2.536, 2.536, -1.245), (2.982, 1.993, -1.245), (3.313, 1.372, -1.245), (3.518, 0.6997, -1.245), (3.586, 3.923e-10, -1.245), (3.518, -0.6997, -1.245), (3.313, -1.372, -1.245), (2.982, -1.993, -1.245), (2.536, -2.536, -1.245), (1.993, -2.982, -1.245), (1.372, -3.313, -1.245), (0.6997, -3.518, -1.245), (-3.41e-08, -3.586, -1.245), (-0.6997, -3.518, -1.245), (-1.372, -3.313, -1.245), (4.236e-08, 3.725e-08, 1.371), (-1.993, -2.982, -1.245), (-2.536, -2.536, -1.245), (-2.982, -1.993, -1.245), (-3.313, -1.372, -1.245), (-3.518, -0.6997, -1.245), (-3.586, 3.923e-10, -1.245), (-3.518, 0.6997, -1.245), (-3.313, 1.372, -1.245), (-2.982, 1.993, -1.245), (-2.536, 2.536, -1.245), (-1.993, 2.982, -1.245), (-1.372, 3.313, -1.245), (-0.6997, 3.518, -1.245), (-3.41e-08, 3.586, -1.245), (0.6997, 3.518, -1.245), (5.074e-08, 3.456e-08, 2.443), (0.6819, 1.646, 1.75), (0.99, 1.482, 1.75), (1.26, 1.26, 1.75), (1.482, 0.99, 1.75), (1.646, 0.6819, 1.75), (1.748, 0.3477, 1.75), (1.782, 6.049e-09, 1.75), (1.748, -0.3477, 1.75), (1.646, -0.6819, 1.75), (1.482, -0.99, 1.75), (1.26, -1.26, 1.75), (0.99, -1.482, 1.75), (0.6819, -1.646, 1.75), (0.3477, -1.748, 1.75), (-1.709e-08, -1.782, 1.75), (-0.3477, -1.748, 1.75), (-0.6819, -1.646, 1.75), (-0.99, -1.482, 1.75), (-1.26, -1.26, 1.75), (-1.482, -0.99, 1.75), (-1.646, -0.6819, 1.75), (-1.748, -0.3477, 1.75), (-1.782, 6.049e-09, 1.75), (-1.748, 0.3477, 1.75), (-1.646, 0.6819, 1.75), (-1.482, 0.99, 1.75), (-1.26, 1.26, 1.75), (-0.99, 1.482, 1.75), (-0.6819, 1.646, 1.75), (-0.3477, 1.748, 1.75), (-1.709e-08, 1.782, 1.75), (0.3477, 1.748, 1.75), (-3.371e-10, 1.566e-08, 3.483), (1.044, 2.519, 0.6026), (1.515, 2.267, 0.6026), (1.928, 1.928, 0.6026), (2.267, 1.515, 0.6026), (2.519, 1.044, 0.6026), (2.675, 0.532, 0.6026), (2.727, 6.958e-09, 0.6026), (2.675, -0.532, 0.6026), (2.519, -1.044, 0.6026), (2.267, -1.515, 0.6026), (1.928, -1.928, 0.6026), (1.515, -2.267, 0.6026), (1.044, -2.519, 0.6026), (0.532, -2.675, 0.6026), (-2.351e-08, -2.727, 0.6026), (-0.532, -2.675, 0.6026), (-1.044, -2.519, 0.6026), (-1.515, -2.267, 0.6026), (-1.928, -1.928, 0.6026), (-2.267, -1.515, 0.6026), (-2.519, -1.044, 0.6026), (-2.675, -0.532, 0.6026), (-2.727, 6.958e-09, 0.6026), (-2.675, 0.532, 0.6026), (-2.519, 1.044, 0.6026), (-2.267, 1.515, 0.6026), (-1.928, 1.928, 0.6026), (-1.515, 2.267, 0.6026), (-1.044, 2.519, 0.6026), (-0.532, 2.675, 0.6026), (-2.351e-08, 2.727, 0.6026), (0.532, 2.675, 0.6026), (2.807e-09, 1.843e-08, 2.706), (-0.4357, -0.4357, -3.245), (-0.2932, -0.2932, -0.172), (-0.4357, 0.4357, -3.245), (-0.2932, 0.2932, -0.172), (0.4357, -0.4357, -3.245), (0.2932, -0.2932, -0.172), (0.4357, 0.4357, -3.245), (0.2932, 0.2932, -0.172), (-0.5337, 0.0, -3.245), (-0.3591, -3.046e-09, -0.172), (0.5337, 0.0, -3.245), (0.3591, -3.046e-09, -0.172), (0.0, 0.5337, -3.245), (0.0, 0.3591, -0.172), (0.0, -0.5337, -3.245), (0.0, -0.3591, -0.172), (-0.2907, -0.2907, -1.708), (-0.2907, 0.2907, -1.708), (0.2907, 0.2907, -1.708), (0.2907, -0.2907, -1.708), (0.356, -1.215e-09, -1.708), (-0.356, -1.215e-09, -1.708), (0.0, -0.356, -1.708), (0.0, 0.356, -1.708)], [], [(22, 23, 49), (9, 10, 49), (23, 24, 49), (10, 11, 49), (24, 25, 49), (11, 12, 49), (25, 26, 49), (12, 13, 49), (26, 27, 49), (13, 14, 49), (0, 1, 49), (27, 28, 49), (14, 15, 49), (1, 2, 49), (28, 29, 49), (15, 16, 49), (2, 3, 49), (29, 30, 49), (16, 17, 49), (3, 4, 49), (30, 31, 49), (17, 18, 49), (4, 5, 49), (31, 0, 49), (18, 19, 49), (5, 6, 49), (19, 20, 49), (6, 7, 49), (20, 21, 49), (7, 8, 49), (21, 22, 49), (8, 9, 49), (40, 39, 65), (54, 53, 65), (39, 38, 65), (53, 52, 65), (38, 37, 65), (52, 51, 65), (37, 36, 65), (51, 50, 65), (36, 35, 65), (50, 48, 65), (63, 62, 65), (35, 34, 65), (48, 47, 65), (62, 61, 65), (34, 33, 65), (47, 46, 65), (61, 60, 65), (33, 32, 65), (46, 45, 65), (60, 59, 65), (32, 64, 65), (45, 44, 65), (59, 58, 65), (64, 63, 65), (44, 43, 65), (58, 57, 65), (43, 42, 65), (57, 56, 65), (42, 41, 65), (56, 55, 65), (41, 40, 65), (55, 54, 65), (74, 73, 98), (87, 86, 98), (73, 72, 98), (86, 85, 98), (72, 71, 98), (85, 84, 98), (71, 70, 98), (84, 83, 98), (70, 69, 98), (83, 82, 98), (96, 95, 98), (69, 68, 98), (82, 81, 98), (95, 94, 98), (68, 67, 98), (81, 80, 98), (94, 93, 98), (67, 66, 98), (80, 79, 98), (93, 92, 98), (66, 97, 98), (79, 78, 98), (92, 91, 98), (97, 96, 98), (78, 77, 98), (91, 90, 98), (77, 76, 98), (90, 89, 98), (76, 75, 98), (89, 88, 98), (75, 74, 98), (88, 87, 98), (107, 106, 131), (120, 119, 131), (106, 105, 131), (119, 118, 131), (105, 104, 131), (118, 117, 131), (104, 103, 131), (117, 116, 131), (103, 102, 131), (116, 115, 131), (129, 128, 131), (102, 101, 131), (115, 114, 131), (128, 127, 131), (101, 100, 131), (114, 113, 131), (127, 126, 131), (100, 99, 131), (113, 112, 131), (126, 125, 131), (99, 130, 131), (112, 111, 131), (125, 124, 131), (130, 129, 131), (111, 110, 131), (124, 123, 131), (110, 109, 131), (123, 122, 131), (109, 108, 131), (122, 121, 131), (108, 107, 131), (121, 120, 131), (153, 141, 135, 149), (155, 145, 139, 150), (152, 143, 137, 151), (154, 147, 133, 148), (150, 139, 143, 152), (148, 133, 141, 153), (151, 137, 147, 154), (149, 135, 145, 155), (134, 149, 155, 144), (136, 151, 154, 146), (132, 148, 153, 140), (138, 150, 152, 142), (146, 154, 148, 132), (142, 152, 151, 136), (144, 155, 150, 138), (140, 153, 149, 134)])
me_circle.polygons.foreach_set('use_smooth', [True] * 144)
_uv = me_circle.uv_layers.new(name='UVMap')
_uv.uv.foreach_set('vector', [0.2283, 0.3595, 0.2609, 0.3092, 0.5, 0.5, 0.6478, 0.7678, 0.5928, 0.7915, 0.5, 0.5, 0.2609, 0.3092, 0.3028, 0.2662, 0.5, 0.5, 0.5928, 0.7915, 0.5341, 0.804, 0.5, 0.5, 0.3028, 0.2662, 0.3522, 0.2322, 0.5, 0.5, 0.5341, 0.804, 0.4741, 0.8048, 0.5, 0.5, 0.3522, 0.2322, 0.4072, 0.2085, 0.5, 0.5, 0.4741, 0.8048, 0.4152, 0.7939, 0.5, 0.5, 0.4072, 0.2085, 0.4659, 0.196, 0.5, 0.5, 0.4152, 0.7939, 0.3595, 0.7717, 0.5, 0.5, 0.7338, 0.3028, 0.7678, 0.3522, 0.5, 0.5, 0.4659, 0.196, 0.5259, 0.1952, 0.5, 0.5, 0.3595, 0.7717, 0.3092, 0.7391, 0.5, 0.5, 0.7678, 0.3522, 0.7915, 0.4072, 0.5, 0.5, 0.5259, 0.1952, 0.5848, 0.2061, 0.5, 0.5, 0.3092, 0.7391, 0.2662, 0.6972, 0.5, 0.5, 0.7915, 0.4072, 0.804, 0.4659, 0.5, 0.5, 0.5848, 0.2061, 0.6405, 0.2283, 0.5, 0.5, 0.2662, 0.6972, 0.2322, 0.6478, 0.5, 0.5, 0.804, 0.4659, 0.8048, 0.5259, 0.5, 0.5, 0.6405, 0.2283, 0.6908, 0.2609, 0.5, 0.5, 0.2322, 0.6478, 0.2085, 0.5928, 0.5, 0.5, 0.8048, 0.5259, 0.7939, 0.5848, 0.5, 0.5, 0.6908, 0.2609, 0.7338, 0.3028, 0.5, 0.5, 0.2085, 0.5928, 0.196, 0.5341, 0.5, 0.5, 0.7939, 0.5848, 0.7717, 0.6405, 0.5, 0.5, 0.196, 0.5341, 0.1952, 0.4741, 0.5, 0.5, 0.7717, 0.6405, 0.7391, 0.6908, 0.5, 0.5, 0.1952, 0.4741, 0.2061, 0.4152, 0.5, 0.5, 0.7391, 0.6908, 0.6972, 0.7338, 0.5, 0.5, 0.2061, 0.4152, 0.2283, 0.3595, 0.5, 0.5, 0.6972, 0.7338, 0.6478, 0.7678, 0.5, 0.5, 0.6523, 0.217, 0.7046, 0.2521, 0.5, 0.5, 0.2162, 0.6507, 0.1922, 0.5924, 0.5, 0.5, 0.7046, 0.2521, 0.749, 0.2968, 0.5, 0.5, 0.1922, 0.5924, 0.1801, 0.5306, 0.5, 0.5, 0.749, 0.2968, 0.7838, 0.3493, 0.5, 0.5, 0.1801, 0.5306, 0.1803, 0.4676, 0.5, 0.5, 0.7838, 0.3493, 0.8078, 0.4076, 0.5, 0.5, 0.1803, 0.4676, 0.1927, 0.4059, 0.5, 0.5, 0.8078, 0.4076, 0.8199, 0.4694, 0.5, 0.5, 0.1927, 0.4059, 0.217, 0.3477, 0.5, 0.5, 0.7032, 0.749, 0.6507, 0.7838, 0.5, 0.5, 0.8199, 0.4694, 0.8197, 0.5324, 0.5, 0.5, 0.217, 0.3477, 0.2521, 0.2954, 0.5, 0.5, 0.6507, 0.7838, 0.5924, 0.8078, 0.5, 0.5, 0.8197, 0.5324, 0.8073, 0.5941, 0.5, 0.5, 0.2521, 0.2954, 0.2968, 0.251, 0.5, 0.5, 0.5924, 0.8078, 0.5306, 0.8199, 0.5, 0.5, 0.8073, 0.5941, 0.783, 0.6523, 0.5, 0.5, 0.2968, 0.251, 0.3493, 0.2162, 0.5, 0.5, 0.5306, 0.8199, 0.4676, 0.8197, 0.5, 0.5, 0.783, 0.6523, 0.7479, 0.7046, 0.5, 0.5, 0.3493, 0.2162, 0.4076, 0.1922, 0.5, 0.5, 0.4676, 0.8197, 0.4059, 0.8073, 0.5, 0.5, 0.7479, 0.7046, 0.7032, 0.749, 0.5, 0.5, 0.4076, 0.1922, 0.4694, 0.1801, 0.5, 0.5, 0.4059, 0.8073, 0.3477, 0.783, 0.5, 0.5, 0.4694, 0.1801, 0.5324, 0.1803, 0.5, 0.5, 0.3477, 0.783, 0.2954, 0.7479, 0.5, 0.5, 0.5324, 0.1803, 0.5941, 0.1927, 0.5, 0.5, 0.2954, 0.7479, 0.251, 0.7032, 0.5, 0.5, 0.5941, 0.1927, 0.6523, 0.217, 0.5, 0.5, 0.251, 0.7032, 0.2162, 0.6507, 0.5, 0.5, 0.4021, 0.2633, 0.4502, 0.2488, 0.5, 0.5, 0.4499, 0.7512, 0.4018, 0.7366, 0.5, 0.5, 0.4502, 0.2488, 0.5002, 0.2439, 0.5, 0.5, 0.4018, 0.7366, 0.3576, 0.7129, 0.5, 0.5, 0.5002, 0.2439, 0.5501, 0.2488, 0.5, 0.5, 0.3576, 0.7129, 0.3188, 0.681, 0.5, 0.5, 0.5501, 0.2488, 0.5982, 0.2634, 0.5, 0.5, 0.3188, 0.681, 0.287, 0.6422, 0.5, 0.5, 0.5982, 0.2634, 0.6424, 0.2871, 0.5, 0.5, 0.287, 0.6422, 0.2633, 0.5979, 0.5, 0.5, 0.7561, 0.5002, 0.7512, 0.5501, 0.5, 0.5, 0.6424, 0.2871, 0.6812, 0.319, 0.5, 0.5, 0.2633, 0.5979, 0.2488, 0.5498, 0.5, 0.5, 0.7512, 0.5501, 0.7366, 0.5982, 0.5, 0.5, 0.6812, 0.319, 0.713, 0.3578, 0.5, 0.5, 0.2488, 0.5498, 0.2439, 0.4998, 0.5, 0.5, 0.7366, 0.5982, 0.7129, 0.6424, 0.5, 0.5, 0.713, 0.3578, 0.7367, 0.4021, 0.5, 0.5, 0.2439, 0.4998, 0.2488, 0.4499, 0.5, 0.5, 0.7129, 0.6424, 0.681, 0.6812, 0.5, 0.5, 0.7367, 0.4021, 0.7512, 0.4502, 0.5, 0.5, 0.2488, 0.4499, 0.2634, 0.4018, 0.5, 0.5, 0.681, 0.6812, 0.6422, 0.713, 0.5, 0.5, 0.7512, 0.4502, 0.7561, 0.5002, 0.5, 0.5, 0.2634, 0.4018, 0.2871, 0.3576, 0.5, 0.5, 0.6422, 0.713, 0.5979, 0.7367, 0.5, 0.5, 0.2871, 0.3576, 0.319, 0.3188, 0.5, 0.5, 0.5979, 0.7367, 0.5498, 0.7512, 0.5, 0.5, 0.319, 0.3188, 0.3578, 0.287, 0.5, 0.5, 0.5498, 0.7512, 0.4998, 0.7561, 0.5, 0.5, 0.3578, 0.287, 0.4021, 0.2633, 0.5, 0.5, 0.4998, 0.7561, 0.4499, 0.7512, 0.5, 0.5, 0.5979, 0.7367, 0.5498, 0.7512, 0.5, 0.5, 0.5501, 0.2488, 0.5982, 0.2634, 0.5, 0.5, 0.5498, 0.7512, 0.4998, 0.7561, 0.5, 0.5, 0.5982, 0.2634, 0.6424, 0.2871, 0.5, 0.5, 0.4998, 0.7561, 0.4499, 0.7512, 0.5, 0.5, 0.6424, 0.2871, 0.6812, 0.319, 0.5, 0.5, 0.4499, 0.7512, 0.4018, 0.7366, 0.5, 0.5, 0.6812, 0.319, 0.713, 0.3578, 0.5, 0.5, 0.4018, 0.7366, 0.3576, 0.7129, 0.5, 0.5, 0.713, 0.3578, 0.7367, 0.4021, 0.5, 0.5, 0.2439, 0.4998, 0.2488, 0.4499, 0.5, 0.5, 0.3576, 0.7129, 0.3188, 0.681, 0.5, 0.5, 0.7367, 0.4021, 0.7512, 0.4502, 0.5, 0.5, 0.2488, 0.4499, 0.2634, 0.4018, 0.5, 0.5, 0.3188, 0.681, 0.287, 0.6422, 0.5, 0.5, 0.7512, 0.4502, 0.7561, 0.5002, 0.5, 0.5, 0.2634, 0.4018, 0.2871, 0.3576, 0.5, 0.5, 0.287, 0.6422, 0.2633, 0.5979, 0.5, 0.5, 0.7561, 0.5002, 0.7512, 0.5501, 0.5, 0.5, 0.2871, 0.3576, 0.319, 0.3188, 0.5, 0.5, 0.2633, 0.5979, 0.2488, 0.5498, 0.5, 0.5, 0.7512, 0.5501, 0.7366, 0.5982, 0.5, 0.5, 0.319, 0.3188, 0.3578, 0.287, 0.5, 0.5, 0.2488, 0.5498, 0.2439, 0.4998, 0.5, 0.5, 0.7366, 0.5982, 0.7129, 0.6424, 0.5, 0.5, 0.3578, 0.287, 0.4021, 0.2633, 0.5, 0.5, 0.7129, 0.6424, 0.681, 0.6812, 0.5, 0.5, 0.4021, 0.2633, 0.4502, 0.2488, 0.5, 0.5, 0.681, 0.6812, 0.6422, 0.713, 0.5, 0.5, 0.4502, 0.2488, 0.5002, 0.2439, 0.5, 0.5, 0.6422, 0.713, 0.5979, 0.7367, 0.5, 0.5, 0.5002, 0.2439, 0.5501, 0.2488, 0.5, 0.5, 0.01462, 0.4199, 0.01462, 0.01098, 0.02537, 0.01098, 0.02537, 0.4199, 0.03612, 0.4199, 0.03612, 0.01098, 0.04688, 0.01098, 0.04687, 0.4199, 0.05763, 0.4199, 0.05763, 0.01098, 0.06838, 0.01098, 0.06838, 0.4199, 0.07913, 0.4199, 0.07913, 0.01098, 0.08988, 0.01098, 0.08988, 0.4199, 0.04687, 0.4199, 0.04688, 0.01098, 0.05763, 0.01098, 0.05763, 0.4199, 0.003868, 0.4199, 0.003868, 0.01098, 0.01462, 0.01098, 0.01462, 0.4199, 0.06838, 0.4199, 0.06838, 0.01098, 0.07913, 0.01098, 0.07913, 0.4199, 0.02537, 0.4199, 0.02537, 0.01098, 0.03612, 0.01098, 0.03612, 0.4199, 0.02537, 0.8289, 0.02537, 0.4199, 0.03612, 0.4199, 0.03612, 0.8289, 0.06838, 0.8289, 0.06838, 0.4199, 0.07913, 0.4199, 0.07913, 0.8289, 0.003868, 0.8289, 0.003868, 0.4199, 0.01462, 0.4199, 0.01462, 0.8289, 0.04687, 0.8289, 0.04687, 0.4199, 0.05763, 0.4199, 0.05763, 0.8289, 0.07913, 0.8289, 0.07913, 0.4199, 0.08988, 0.4199, 0.08988, 0.8289, 0.05763, 0.8289, 0.05763, 0.4199, 0.06838, 0.4199, 0.06838, 0.8289, 0.03612, 0.8289, 0.03612, 0.4199, 0.04687, 0.4199, 0.04687, 0.8289, 0.01462, 0.8289, 0.01462, 0.4199, 0.02537, 0.4199, 0.02537, 0.8289])
me_circle.materials.append(mat_material_001)
me_circle.update()

# ---- objects
ob_slime = bpy.data.objects.new('Slime', me_slimemesh)
ob_circle = bpy.data.objects.new('Circle', me_circle)

# ---- transforms, parenting, visibility, modifiers, constraints
ob_slime.location = (0.0, 0.0, 0.0)
ob_slime.use_mesh_mirror_x = True
ob_circle.location = (0.0, 0.0, 3.235)

# ---- collection membership
col_entities.objects.link(ob_slime)
col_enviorment.objects.link(ob_circle)

# ---- scene / render settings (as saved in the file)
scene.frame_start = 1; scene.frame_end = 250; scene.frame_set(1)
scene.render.engine = 'BLENDER_EEVEE_NEXT'
scene.render.bake_bias = 0.0
scene.render.bake_samples = 0
scene.cycles.sampling_pattern = 'TABULATED_SOBOL'
scene.eevee.use_volume_custom_range = False
bpy.context.view_layer.update()

# ---- added for rendering (the .blend has no active camera and no usable light): camera, sun
cam_auto = bpy.data.cameras.new('AutoCamera')
cam_auto.lens = 50.0
cam_auto.sensor_width = 36.0
cam_auto.clip_end = 1000.0
ob_auto_camera = bpy.data.objects.new('AutoCamera', cam_auto)
scene.collection.objects.link(ob_auto_camera)
ob_auto_camera.location = (12.4013, -14.8816, 13.2749)
ob_auto_camera.rotation_euler = (1.09748, -7.21219e-08, 0.694738)
scene.camera = ob_auto_camera
light_auto_sun = bpy.data.lights.new('AutoSun', 'SUN')
light_auto_sun.energy = 3.0
light_auto_sun.angle = 0.0523599
ob_auto_sun = bpy.data.objects.new('AutoSun', light_auto_sun)
scene.collection.objects.link(ob_auto_sun)
ob_auto_sun.rotation_euler = (0.872665, 0.174533, 0.523599)
bpy.context.view_layer.update()
